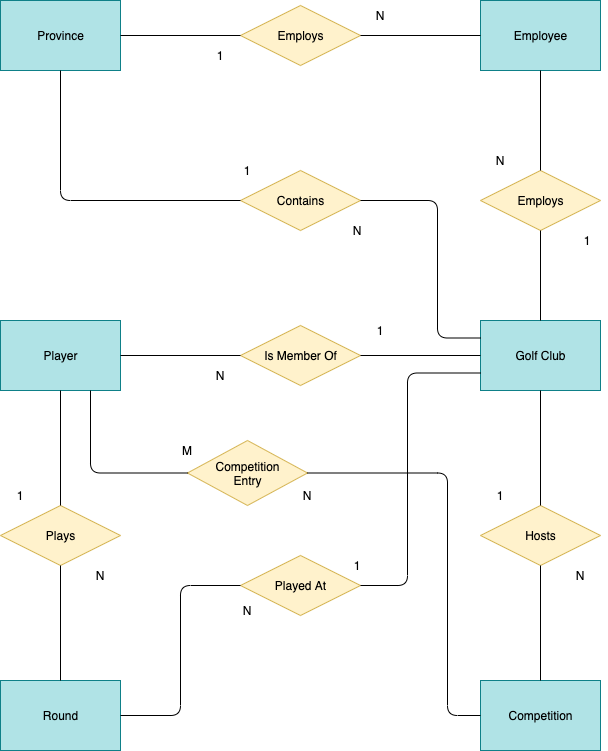

The diagram above was exported from draw.io. Its source (the exported page's mxGraphModel, read from the mxfile embedded in the PNG):
<mxGraphModel dx="1426" dy="769" grid="1" gridSize="10" guides="1" tooltips="1" connect="1" arrows="1" fold="1" page="1" pageScale="1" pageWidth="826" pageHeight="1169" background="#ffffff" math="0" shadow="1">
  <root>
    <mxCell id="0" />
    <mxCell id="1" parent="0" />
    <mxCell id="aJ1NaECFZjohbZhjhpwU-114" value="Province" style="html=1;dashed=0;whitespace=wrap;fillColor=#b0e3e6;strokeColor=#0e8088;" vertex="1" parent="1">
      <mxGeometry x="113" y="90" width="120" height="70" as="geometry" />
    </mxCell>
    <mxCell id="aJ1NaECFZjohbZhjhpwU-115" value="Competition" style="html=1;dashed=0;whitespace=wrap;fillColor=#b0e3e6;strokeColor=#0e8088;" vertex="1" parent="1">
      <mxGeometry x="593" y="770" width="120" height="70" as="geometry" />
    </mxCell>
    <mxCell id="aJ1NaECFZjohbZhjhpwU-116" value="Round" style="html=1;dashed=0;whitespace=wrap;fillColor=#b0e3e6;strokeColor=#0e8088;" vertex="1" parent="1">
      <mxGeometry x="113" y="770" width="120" height="70" as="geometry" />
    </mxCell>
    <mxCell id="aJ1NaECFZjohbZhjhpwU-117" value="Golf Club" style="html=1;dashed=0;whitespace=wrap;fillColor=#b0e3e6;strokeColor=#0e8088;" vertex="1" parent="1">
      <mxGeometry x="593" y="410" width="120" height="70" as="geometry" />
    </mxCell>
    <mxCell id="aJ1NaECFZjohbZhjhpwU-118" value="Player" style="html=1;dashed=0;whitespace=wrap;fillColor=#b0e3e6;strokeColor=#0e8088;" vertex="1" parent="1">
      <mxGeometry x="113" y="410" width="120" height="70" as="geometry" />
    </mxCell>
    <mxCell id="aJ1NaECFZjohbZhjhpwU-119" value="Employee" style="html=1;dashed=0;whitespace=wrap;fillColor=#b0e3e6;strokeColor=#0e8088;" vertex="1" parent="1">
      <mxGeometry x="593" y="90" width="120" height="70" as="geometry" />
    </mxCell>
    <mxCell id="aJ1NaECFZjohbZhjhpwU-129" value="Plays" style="shape=rhombus;html=1;dashed=0;whitespace=wrap;perimeter=rhombusPerimeter;fillColor=#fff2cc;strokeColor=#d6b656;" vertex="1" parent="1">
      <mxGeometry x="113" y="595" width="120" height="60" as="geometry" />
    </mxCell>
    <mxCell id="aJ1NaECFZjohbZhjhpwU-130" value="Employs" style="shape=rhombus;html=1;dashed=0;whitespace=wrap;perimeter=rhombusPerimeter;fillColor=#fff2cc;strokeColor=#d6b656;" vertex="1" parent="1">
      <mxGeometry x="353" y="95" width="120" height="60" as="geometry" />
    </mxCell>
    <mxCell id="aJ1NaECFZjohbZhjhpwU-131" value="Employs" style="shape=rhombus;html=1;dashed=0;whitespace=wrap;perimeter=rhombusPerimeter;fillColor=#fff2cc;strokeColor=#d6b656;" vertex="1" parent="1">
      <mxGeometry x="593" y="260" width="120" height="60" as="geometry" />
    </mxCell>
    <mxCell id="aJ1NaECFZjohbZhjhpwU-132" value="Contains" style="shape=rhombus;html=1;dashed=0;whitespace=wrap;perimeter=rhombusPerimeter;fillColor=#fff2cc;strokeColor=#d6b656;" vertex="1" parent="1">
      <mxGeometry x="353" y="260" width="120" height="60" as="geometry" />
    </mxCell>
    <mxCell id="aJ1NaECFZjohbZhjhpwU-133" value="Is Member Of" style="shape=rhombus;html=1;dashed=0;whitespace=wrap;perimeter=rhombusPerimeter;fillColor=#fff2cc;strokeColor=#d6b656;" vertex="1" parent="1">
      <mxGeometry x="353" y="415" width="120" height="60" as="geometry" />
    </mxCell>
    <mxCell id="aJ1NaECFZjohbZhjhpwU-134" value="Hosts" style="shape=rhombus;html=1;dashed=0;whitespace=wrap;perimeter=rhombusPerimeter;fillColor=#fff2cc;strokeColor=#d6b656;" vertex="1" parent="1">
      <mxGeometry x="593" y="595" width="120" height="60" as="geometry" />
    </mxCell>
    <mxCell id="aJ1NaECFZjohbZhjhpwU-135" value="Played At" style="shape=rhombus;html=1;dashed=0;whitespace=wrap;perimeter=rhombusPerimeter;fillColor=#fff2cc;strokeColor=#d6b656;" vertex="1" parent="1">
      <mxGeometry x="353" y="645" width="120" height="60" as="geometry" />
    </mxCell>
    <mxCell id="aJ1NaECFZjohbZhjhpwU-136" value="Competition&lt;br&gt;Entry" style="shape=rhombus;html=1;dashed=0;whitespace=wrap;perimeter=rhombusPerimeter;fillColor=#fff2cc;strokeColor=#d6b656;" vertex="1" parent="1">
      <mxGeometry x="300" y="530" width="120" height="65" as="geometry" />
    </mxCell>
    <mxCell id="aJ1NaECFZjohbZhjhpwU-139" value="" style="endArrow=none;html=1;strokeWidth=1;entryX=0;entryY=0.5;entryDx=0;entryDy=0;exitX=1;exitY=0.5;exitDx=0;exitDy=0;" edge="1" parent="1" source="aJ1NaECFZjohbZhjhpwU-114" target="aJ1NaECFZjohbZhjhpwU-130">
      <mxGeometry width="50" height="50" relative="1" as="geometry">
        <mxPoint x="513" y="470" as="sourcePoint" />
        <mxPoint x="563" y="420" as="targetPoint" />
      </mxGeometry>
    </mxCell>
    <mxCell id="aJ1NaECFZjohbZhjhpwU-140" value="" style="endArrow=none;html=1;strokeWidth=1;entryX=0;entryY=0.5;entryDx=0;entryDy=0;exitX=1;exitY=0.5;exitDx=0;exitDy=0;" edge="1" parent="1" source="aJ1NaECFZjohbZhjhpwU-133" target="aJ1NaECFZjohbZhjhpwU-117">
      <mxGeometry width="50" height="50" relative="1" as="geometry">
        <mxPoint x="513" y="470" as="sourcePoint" />
        <mxPoint x="563" y="420" as="targetPoint" />
      </mxGeometry>
    </mxCell>
    <mxCell id="aJ1NaECFZjohbZhjhpwU-141" value="" style="endArrow=none;html=1;strokeWidth=1;entryX=0;entryY=0.5;entryDx=0;entryDy=0;exitX=1;exitY=0.5;exitDx=0;exitDy=0;" edge="1" parent="1" source="aJ1NaECFZjohbZhjhpwU-118" target="aJ1NaECFZjohbZhjhpwU-133">
      <mxGeometry width="50" height="50" relative="1" as="geometry">
        <mxPoint x="483" y="455" as="sourcePoint" />
        <mxPoint x="603" y="455" as="targetPoint" />
      </mxGeometry>
    </mxCell>
    <mxCell id="aJ1NaECFZjohbZhjhpwU-142" value="" style="endArrow=none;html=1;strokeWidth=1;entryX=0;entryY=0.25;entryDx=0;entryDy=0;exitX=1;exitY=0.5;exitDx=0;exitDy=0;edgeStyle=orthogonalEdgeStyle;" edge="1" parent="1" source="aJ1NaECFZjohbZhjhpwU-132" target="aJ1NaECFZjohbZhjhpwU-117">
      <mxGeometry width="50" height="50" relative="1" as="geometry">
        <mxPoint x="513" y="470" as="sourcePoint" />
        <mxPoint x="563" y="420" as="targetPoint" />
        <Array as="points">
          <mxPoint x="550" y="290" />
          <mxPoint x="550" y="428" />
        </Array>
      </mxGeometry>
    </mxCell>
    <mxCell id="aJ1NaECFZjohbZhjhpwU-143" value="" style="endArrow=none;html=1;strokeWidth=1;entryX=0;entryY=0.5;entryDx=0;entryDy=0;exitX=0.5;exitY=1;exitDx=0;exitDy=0;edgeStyle=orthogonalEdgeStyle;" edge="1" parent="1" source="aJ1NaECFZjohbZhjhpwU-114" target="aJ1NaECFZjohbZhjhpwU-132">
      <mxGeometry width="50" height="50" relative="1" as="geometry">
        <mxPoint x="513" y="470" as="sourcePoint" />
        <mxPoint x="563" y="420" as="targetPoint" />
      </mxGeometry>
    </mxCell>
    <mxCell id="aJ1NaECFZjohbZhjhpwU-144" value="" style="endArrow=none;html=1;strokeWidth=1;entryX=0;entryY=0.5;entryDx=0;entryDy=0;exitX=1;exitY=0.5;exitDx=0;exitDy=0;" edge="1" parent="1" source="aJ1NaECFZjohbZhjhpwU-130" target="aJ1NaECFZjohbZhjhpwU-119">
      <mxGeometry width="50" height="50" relative="1" as="geometry">
        <mxPoint x="513" y="470" as="sourcePoint" />
        <mxPoint x="563" y="420" as="targetPoint" />
      </mxGeometry>
    </mxCell>
    <mxCell id="aJ1NaECFZjohbZhjhpwU-145" value="" style="endArrow=none;html=1;strokeWidth=1;entryX=0.5;entryY=1;entryDx=0;entryDy=0;exitX=0.5;exitY=0;exitDx=0;exitDy=0;" edge="1" parent="1" source="aJ1NaECFZjohbZhjhpwU-131" target="aJ1NaECFZjohbZhjhpwU-119">
      <mxGeometry width="50" height="50" relative="1" as="geometry">
        <mxPoint x="513" y="470" as="sourcePoint" />
        <mxPoint x="563" y="420" as="targetPoint" />
      </mxGeometry>
    </mxCell>
    <mxCell id="aJ1NaECFZjohbZhjhpwU-146" value="" style="endArrow=none;html=1;strokeWidth=1;entryX=0.5;entryY=1;entryDx=0;entryDy=0;exitX=0.5;exitY=0;exitDx=0;exitDy=0;" edge="1" parent="1" source="aJ1NaECFZjohbZhjhpwU-117" target="aJ1NaECFZjohbZhjhpwU-131">
      <mxGeometry width="50" height="50" relative="1" as="geometry">
        <mxPoint x="513" y="470" as="sourcePoint" />
        <mxPoint x="563" y="420" as="targetPoint" />
      </mxGeometry>
    </mxCell>
    <mxCell id="aJ1NaECFZjohbZhjhpwU-147" value="" style="endArrow=none;html=1;strokeWidth=1;exitX=0.5;exitY=0;exitDx=0;exitDy=0;entryX=0.5;entryY=1;entryDx=0;entryDy=0;" edge="1" parent="1" source="aJ1NaECFZjohbZhjhpwU-115" target="aJ1NaECFZjohbZhjhpwU-134">
      <mxGeometry width="50" height="50" relative="1" as="geometry">
        <mxPoint x="513" y="470" as="sourcePoint" />
        <mxPoint x="563" y="420" as="targetPoint" />
      </mxGeometry>
    </mxCell>
    <mxCell id="aJ1NaECFZjohbZhjhpwU-148" value="" style="endArrow=none;html=1;strokeWidth=1;exitX=0.5;exitY=0;exitDx=0;exitDy=0;entryX=0.5;entryY=1;entryDx=0;entryDy=0;" edge="1" parent="1" source="aJ1NaECFZjohbZhjhpwU-134" target="aJ1NaECFZjohbZhjhpwU-117">
      <mxGeometry width="50" height="50" relative="1" as="geometry">
        <mxPoint x="513" y="470" as="sourcePoint" />
        <mxPoint x="563" y="420" as="targetPoint" />
      </mxGeometry>
    </mxCell>
    <mxCell id="aJ1NaECFZjohbZhjhpwU-149" value="" style="endArrow=none;html=1;strokeWidth=1;exitX=0.5;exitY=0;exitDx=0;exitDy=0;entryX=0.5;entryY=1;entryDx=0;entryDy=0;" edge="1" parent="1" source="aJ1NaECFZjohbZhjhpwU-129" target="aJ1NaECFZjohbZhjhpwU-118">
      <mxGeometry width="50" height="50" relative="1" as="geometry">
        <mxPoint x="663" y="780" as="sourcePoint" />
        <mxPoint x="663" y="665" as="targetPoint" />
      </mxGeometry>
    </mxCell>
    <mxCell id="aJ1NaECFZjohbZhjhpwU-150" value="" style="endArrow=none;html=1;strokeWidth=1;exitX=0.5;exitY=0;exitDx=0;exitDy=0;entryX=0.5;entryY=1;entryDx=0;entryDy=0;" edge="1" parent="1" source="aJ1NaECFZjohbZhjhpwU-116" target="aJ1NaECFZjohbZhjhpwU-129">
      <mxGeometry width="50" height="50" relative="1" as="geometry">
        <mxPoint x="673" y="790" as="sourcePoint" />
        <mxPoint x="673" y="675" as="targetPoint" />
      </mxGeometry>
    </mxCell>
    <mxCell id="aJ1NaECFZjohbZhjhpwU-151" value="" style="endArrow=none;html=1;strokeWidth=1;entryX=0;entryY=0.5;entryDx=0;entryDy=0;exitX=0.75;exitY=1;exitDx=0;exitDy=0;edgeStyle=orthogonalEdgeStyle;" edge="1" parent="1" source="aJ1NaECFZjohbZhjhpwU-118" target="aJ1NaECFZjohbZhjhpwU-136">
      <mxGeometry width="50" height="50" relative="1" as="geometry">
        <mxPoint x="243" y="170" as="sourcePoint" />
        <mxPoint x="363" y="300" as="targetPoint" />
        <Array as="points">
          <mxPoint x="203" y="563" />
        </Array>
      </mxGeometry>
    </mxCell>
    <mxCell id="aJ1NaECFZjohbZhjhpwU-153" value="" style="endArrow=none;html=1;strokeWidth=1;exitX=1;exitY=0.5;exitDx=0;exitDy=0;entryX=0;entryY=0.5;entryDx=0;entryDy=0;edgeStyle=orthogonalEdgeStyle;" edge="1" parent="1" source="aJ1NaECFZjohbZhjhpwU-116" target="aJ1NaECFZjohbZhjhpwU-135">
      <mxGeometry width="50" height="50" relative="1" as="geometry">
        <mxPoint x="183" y="780" as="sourcePoint" />
        <mxPoint x="183" y="665" as="targetPoint" />
      </mxGeometry>
    </mxCell>
    <mxCell id="aJ1NaECFZjohbZhjhpwU-154" value="" style="endArrow=none;html=1;strokeWidth=1;exitX=1;exitY=0.5;exitDx=0;exitDy=0;entryX=0;entryY=0.75;entryDx=0;entryDy=0;edgeStyle=orthogonalEdgeStyle;" edge="1" parent="1" source="aJ1NaECFZjohbZhjhpwU-135" target="aJ1NaECFZjohbZhjhpwU-117">
      <mxGeometry width="50" height="50" relative="1" as="geometry">
        <mxPoint x="193" y="790" as="sourcePoint" />
        <mxPoint x="193" y="675" as="targetPoint" />
        <Array as="points">
          <mxPoint x="520" y="675" />
          <mxPoint x="520" y="463" />
        </Array>
      </mxGeometry>
    </mxCell>
    <mxCell id="WpewdBB0SZCiJzVTN840-2" value="N" style="text;html=1;strokeColor=none;fillColor=none;align=center;verticalAlign=middle;whiteSpace=wrap;rounded=0;" vertex="1" parent="1">
      <mxGeometry x="473" y="95" width="40" height="20" as="geometry" />
    </mxCell>
    <mxCell id="WpewdBB0SZCiJzVTN840-4" value="N" style="text;html=1;strokeColor=none;fillColor=none;align=center;verticalAlign=middle;whiteSpace=wrap;rounded=0;" vertex="1" parent="1">
      <mxGeometry x="450" y="310" width="40" height="20" as="geometry" />
    </mxCell>
    <mxCell id="WpewdBB0SZCiJzVTN840-5" value="N" style="text;html=1;strokeColor=none;fillColor=none;align=center;verticalAlign=middle;whiteSpace=wrap;rounded=0;" vertex="1" parent="1">
      <mxGeometry x="593" y="240" width="40" height="20" as="geometry" />
    </mxCell>
    <mxCell id="WpewdBB0SZCiJzVTN840-6" value="N" style="text;html=1;strokeColor=none;fillColor=none;align=center;verticalAlign=middle;whiteSpace=wrap;rounded=0;" vertex="1" parent="1">
      <mxGeometry x="313" y="455" width="40" height="20" as="geometry" />
    </mxCell>
    <mxCell id="WpewdBB0SZCiJzVTN840-7" value="N" style="text;html=1;strokeColor=none;fillColor=none;align=center;verticalAlign=middle;whiteSpace=wrap;rounded=0;" vertex="1" parent="1">
      <mxGeometry x="193" y="655" width="40" height="20" as="geometry" />
    </mxCell>
    <mxCell id="WpewdBB0SZCiJzVTN840-8" value="N" style="text;html=1;strokeColor=none;fillColor=none;align=center;verticalAlign=middle;whiteSpace=wrap;rounded=0;" vertex="1" parent="1">
      <mxGeometry x="673" y="655" width="40" height="20" as="geometry" />
    </mxCell>
    <mxCell id="WpewdBB0SZCiJzVTN840-9" value="N" style="text;html=1;strokeColor=none;fillColor=none;align=center;verticalAlign=middle;whiteSpace=wrap;rounded=0;" vertex="1" parent="1">
      <mxGeometry x="340" y="690" width="40" height="20" as="geometry" />
    </mxCell>
    <mxCell id="WpewdBB0SZCiJzVTN840-10" value="N" style="text;html=1;strokeColor=none;fillColor=none;align=center;verticalAlign=middle;whiteSpace=wrap;rounded=0;" vertex="1" parent="1">
      <mxGeometry x="400" y="575" width="40" height="20" as="geometry" />
    </mxCell>
    <mxCell id="WpewdBB0SZCiJzVTN840-11" value="M" style="text;html=1;strokeColor=none;fillColor=none;align=center;verticalAlign=middle;whiteSpace=wrap;rounded=0;" vertex="1" parent="1">
      <mxGeometry x="280" y="530" width="40" height="20" as="geometry" />
    </mxCell>
    <mxCell id="WpewdBB0SZCiJzVTN840-12" value="1" style="text;html=1;strokeColor=none;fillColor=none;align=center;verticalAlign=middle;whiteSpace=wrap;rounded=0;" vertex="1" parent="1">
      <mxGeometry x="450" y="645" width="40" height="20" as="geometry" />
    </mxCell>
    <mxCell id="WpewdBB0SZCiJzVTN840-13" value="1" style="text;html=1;strokeColor=none;fillColor=none;align=center;verticalAlign=middle;whiteSpace=wrap;rounded=0;" vertex="1" parent="1">
      <mxGeometry x="593" y="575" width="40" height="20" as="geometry" />
    </mxCell>
    <mxCell id="WpewdBB0SZCiJzVTN840-14" value="1" style="text;html=1;strokeColor=none;fillColor=none;align=center;verticalAlign=middle;whiteSpace=wrap;rounded=0;" vertex="1" parent="1">
      <mxGeometry x="113" y="575" width="40" height="20" as="geometry" />
    </mxCell>
    <mxCell id="WpewdBB0SZCiJzVTN840-15" value="1" style="text;html=1;strokeColor=none;fillColor=none;align=center;verticalAlign=middle;whiteSpace=wrap;rounded=0;" vertex="1" parent="1">
      <mxGeometry x="473" y="410" width="40" height="20" as="geometry" />
    </mxCell>
    <mxCell id="WpewdBB0SZCiJzVTN840-16" value="1" style="text;html=1;strokeColor=none;fillColor=none;align=center;verticalAlign=middle;whiteSpace=wrap;rounded=0;" vertex="1" parent="1">
      <mxGeometry x="340" y="250" width="40" height="20" as="geometry" />
    </mxCell>
    <mxCell id="WpewdBB0SZCiJzVTN840-17" value="1" style="text;html=1;strokeColor=none;fillColor=none;align=center;verticalAlign=middle;whiteSpace=wrap;rounded=0;" vertex="1" parent="1">
      <mxGeometry x="680" y="320" width="40" height="20" as="geometry" />
    </mxCell>
    <mxCell id="WpewdBB0SZCiJzVTN840-18" value="1" style="text;html=1;strokeColor=none;fillColor=none;align=center;verticalAlign=middle;whiteSpace=wrap;rounded=0;" vertex="1" parent="1">
      <mxGeometry x="313" y="135" width="40" height="20" as="geometry" />
    </mxCell>
    <mxCell id="GudYPZHk6lKp38wkkl1_-2" value="" style="endArrow=none;html=1;shadow=0;strokeWidth=1;exitX=1;exitY=0.5;exitDx=0;exitDy=0;entryX=0;entryY=0.5;entryDx=0;entryDy=0;edgeStyle=orthogonalEdgeStyle;" edge="1" parent="1" source="aJ1NaECFZjohbZhjhpwU-136" target="aJ1NaECFZjohbZhjhpwU-115">
      <mxGeometry width="50" height="50" relative="1" as="geometry">
        <mxPoint x="520" y="470" as="sourcePoint" />
        <mxPoint x="570" y="420" as="targetPoint" />
        <Array as="points">
          <mxPoint x="560" y="563" />
          <mxPoint x="560" y="805" />
        </Array>
      </mxGeometry>
    </mxCell>
  </root>
</mxGraphModel>